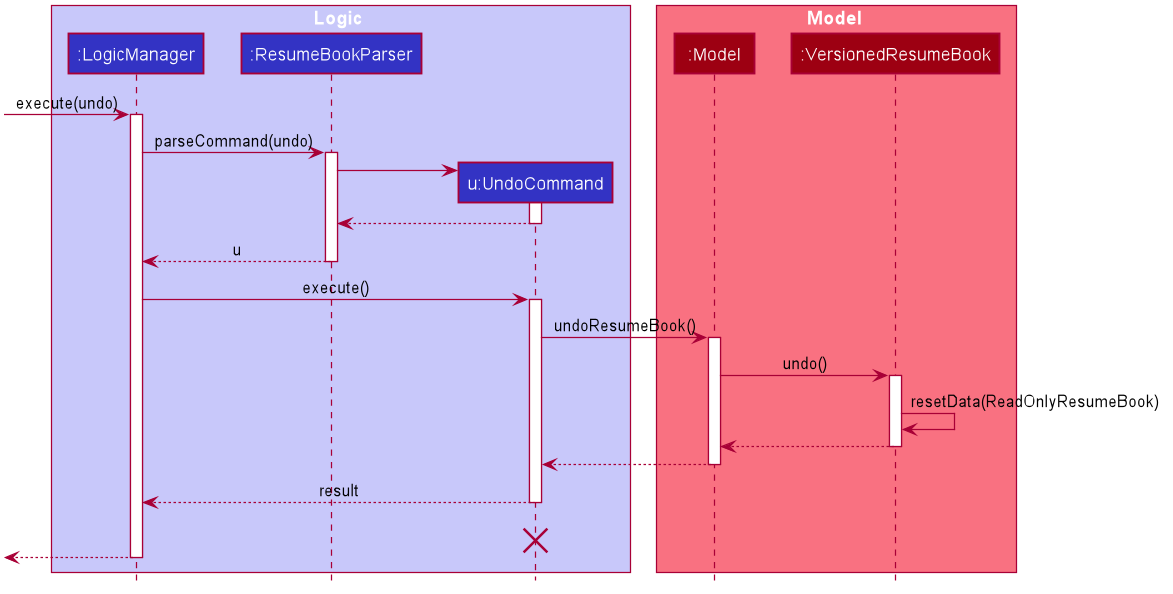

The diagram above was rendered by PlantUML. Its source (embedded in the PNG):
@startuml








skinparam BackgroundColor #DDDDDDD

skinparam Shadowing false

skinparam Class {
    FontColor #FFFFFF
    BorderThickness 1
    BorderColor #FFFFFF
    StereotypeFontColor #FFFFFF
    FontName Arial
}

skinparam Actor {
    BorderColor #000000
    Color #000000
    FontName Arial
}

skinparam Sequence {
    MessageAlign center
    BoxFontSize 15
    BoxPadding 0
    BoxFontColor #FFFFFF
    FontName Arial
}

skinparam Participant {
    FontColor #FFFFFFF
    Padding 20
}

skinparam MinClassWidth 50
skinparam ParticipantPadding 10
skinparam Shadowing false
skinparam DefaultTextAlignment center
skinparam packageStyle Rectangle

hide footbox
hide members
hide circle

box Logic #C8C8FA
participant ":LogicManager" as LogicManager #3333C4
participant ":ResumeBookParser" as ResumeBookParser #3333C4
participant "u:UndoCommand" as UndoCommand #3333C4
end box

box Model #F97181
participant ":Model" as Model #9D0012
participant ":VersionedResumeBook" as VersionedResumeBook #9D0012
end box
[-> LogicManager : execute(undo)
activate LogicManager

LogicManager -> ResumeBookParser : parseCommand(undo)
activate ResumeBookParser

create UndoCommand
ResumeBookParser -> UndoCommand
activate UndoCommand

UndoCommand --> ResumeBookParser
deactivate UndoCommand

ResumeBookParser --> LogicManager : u
deactivate ResumeBookParser

LogicManager -> UndoCommand : execute()
activate UndoCommand

UndoCommand -> Model : undoResumeBook()
activate Model

Model -> VersionedResumeBook : undo()
activate VersionedResumeBook

VersionedResumeBook -> VersionedResumeBook :resetData(ReadOnlyResumeBook)
VersionedResumeBook --> Model :
deactivate VersionedResumeBook

Model --> UndoCommand
deactivate Model

UndoCommand --> LogicManager : result
deactivate UndoCommand
UndoCommand -[hidden]-> LogicManager : result
destroy UndoCommand

[<--LogicManager
deactivate LogicManager
@enduml